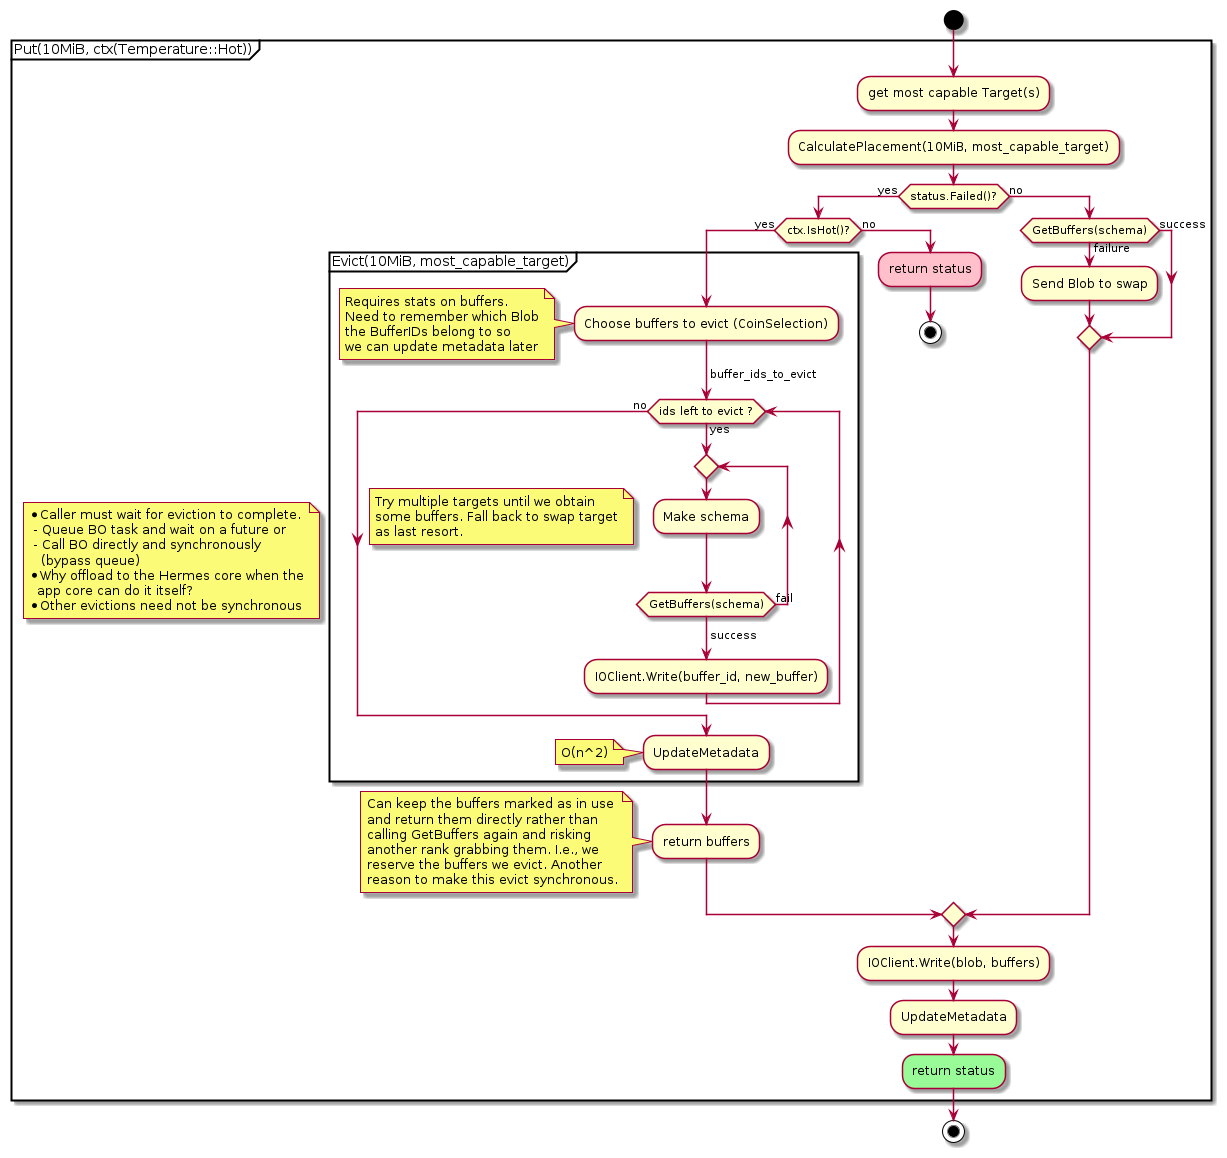

The diagram above was rendered by PlantUML. Its source (embedded in the PNG):
@startuml
start
partition "Put(10MiB, ctx(Temperature::Hot))" {
:get most capable Target(s);
:CalculatePlacement(10MiB, most_capable_target);

if (status.Failed()?) then (yes)
  if (ctx.IsHot()?) then (yes)
    note left
      * Caller must wait for eviction to complete.
       - Queue BO task and wait on a future or
       - Call BO directly and synchronously
         (bypass queue)
      * Why offload to the Hermes core when the
        app core can do it itself?
      * Other evictions need not be synchronous
    end note
    partition "Evict(10MiB, most_capable_target)" {
      :Choose buffers to evict (CoinSelection);
      note left
        Requires stats on buffers.
        Need to remember which Blob
        the BufferIDs belong to so
        we can update metadata later
      end note
      -> buffer_ids_to_evict;
      while (ids left to evict ?) is (yes)
         repeat
           :Make schema;
           floating note left
             Try multiple targets until we obtain
             some buffers. Fall back to swap target
             as last resort.
           end note
         repeat while (GetBuffers(schema)) is (fail)
         ->success;
         :IOClient.Write(buffer_id, new_buffer);
      endwhile (no)
         :UpdateMetadata;
         note left: O(n^2)
    }
    :return buffers;
    note left
      Can keep the buffers marked as in use
      and return them directly rather than
      calling GetBuffers again and risking
      another rank grabbing them. I.e., we
      reserve the buffers we evict. Another
      reason to make this evict synchronous.
    end note
  else (no)
    #pink:return status;
    stop
  endif
else (no)
  if (GetBuffers(schema)) then (success)
  else (failure)
    :Send Blob to swap;
  endif
endif

:IOClient.Write(blob, buffers);
:UpdateMetadata;
#palegreen:return status;
}

stop
@enduml